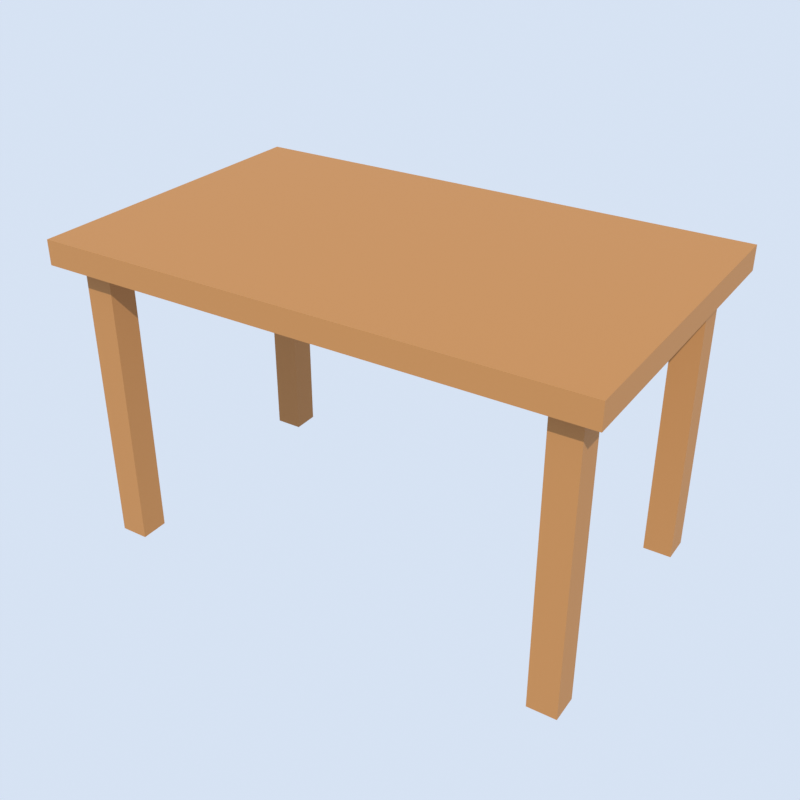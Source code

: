 # Source: table.blend  (saved by Blender 5.2.45; exported with 4.5.12 LTS)
import bpy
from mathutils import Matrix  # noqa: F401  (used for matrix-valued properties, if any)

bpy.ops.wm.read_factory_settings(use_empty=True)
scene = bpy.context.scene
scene.name = 'Scene'

# ---- materials (node trees are filled in below, after node groups)
mat_wood = bpy.data.materials.new('wood')

# ---- material node trees
mat_wood.use_nodes = True; mat_wood.node_tree.nodes.clear()
_N = mat_wood.node_tree.nodes; _L = mat_wood.node_tree.links
n0 = _N.new('ShaderNodeBsdfPrincipled'); n0.name = 'Principled BSDF'; n0.location = (-200, 100)
n0.inputs[0].default_value = (0.3916, 0.1746, 0.04971, 1.0)
n0.inputs[2].default_value = 0.75
n0.inputs[10].default_value = 0.005
n1 = _N.new('ShaderNodeOutputMaterial'); n1.name = 'Material Output'; n1.location = (200, 100)
_L.new(n0.outputs[0], n1.inputs[0])
n1.is_active_output = True

# ---- world
world_thumbnail_sky = bpy.data.worlds.new('Thumbnail sky'); scene.world = world_thumbnail_sky
world_thumbnail_sky.use_nodes = True; world_thumbnail_sky.node_tree.nodes.clear()
_N = world_thumbnail_sky.node_tree.nodes; _L = world_thumbnail_sky.node_tree.links
n0 = _N.new('ShaderNodeBackground'); n0.name = 'Background'; n0.location = (-200, 100)
n0.inputs[0].default_value = (0.75, 0.85, 1.0, 1.0)
n0.inputs[1].default_value = 0.9
n1 = _N.new('ShaderNodeOutputWorld'); n1.name = 'World Output'; n1.location = (200, 100)
_L.new(n0.outputs[0], n1.inputs[0])
n1.is_active_output = True

# ---- cameras
cam_thumbnail_camera = bpy.data.cameras.new('Thumbnail camera')

# ---- lights
light_thumbnail_sun = bpy.data.lights.new('Thumbnail sun', 'SUN')
light_thumbnail_sun.energy = 3.5

# ---- meshes
me_leg_0 = bpy.data.meshes.new('Leg_0')
me_leg_0.from_pydata([(-0.6, -0.35, 0.0), (-0.6, -0.35, 0.72), (-0.6, -0.28, 0.0), (-0.6, -0.28, 0.72), (-0.53, -0.35, 0.0), (-0.53, -0.35, 0.72), (-0.53, -0.28, 0.0), (-0.53, -0.28, 0.72)], [], [(0, 1, 3, 2), (2, 3, 7, 6), (6, 7, 5, 4), (4, 5, 1, 0), (2, 6, 4, 0), (7, 3, 1, 5)])
me_leg_0.materials.append(mat_wood)
me_leg_0.update()
me_leg_1 = bpy.data.meshes.new('Leg_1')
me_leg_1.from_pydata([(0.53, -0.35, 0.0), (0.53, -0.35, 0.72), (0.53, -0.28, 0.0), (0.53, -0.28, 0.72), (0.6, -0.35, 0.0), (0.6, -0.35, 0.72), (0.6, -0.28, 0.0), (0.6, -0.28, 0.72)], [], [(0, 1, 3, 2), (2, 3, 7, 6), (6, 7, 5, 4), (4, 5, 1, 0), (2, 6, 4, 0), (7, 3, 1, 5)])
me_leg_1.materials.append(mat_wood)
me_leg_1.update()
me_leg_2 = bpy.data.meshes.new('Leg_2')
me_leg_2.from_pydata([(-0.6, 0.28, 0.0), (-0.6, 0.28, 0.72), (-0.6, 0.35, 0.0), (-0.6, 0.35, 0.72), (-0.53, 0.28, 0.0), (-0.53, 0.28, 0.72), (-0.53, 0.35, 0.0), (-0.53, 0.35, 0.72)], [], [(0, 1, 3, 2), (2, 3, 7, 6), (6, 7, 5, 4), (4, 5, 1, 0), (2, 6, 4, 0), (7, 3, 1, 5)])
me_leg_2.materials.append(mat_wood)
me_leg_2.update()
me_leg_3 = bpy.data.meshes.new('Leg_3')
me_leg_3.from_pydata([(0.53, 0.28, 0.0), (0.53, 0.28, 0.72), (0.53, 0.35, 0.0), (0.53, 0.35, 0.72), (0.6, 0.28, 0.0), (0.6, 0.28, 0.72), (0.6, 0.35, 0.0), (0.6, 0.35, 0.72)], [], [(0, 1, 3, 2), (2, 3, 7, 6), (6, 7, 5, 4), (4, 5, 1, 0), (2, 6, 4, 0), (7, 3, 1, 5)])
me_leg_3.materials.append(mat_wood)
me_leg_3.update()
me_top = bpy.data.meshes.new('Top')
me_top.from_pydata([(-0.65, -0.4, 0.72), (-0.65, -0.4, 0.78), (-0.65, 0.4, 0.72), (-0.65, 0.4, 0.78), (0.65, -0.4, 0.72), (0.65, -0.4, 0.78), (0.65, 0.4, 0.72), (0.65, 0.4, 0.78)], [], [(0, 1, 3, 2), (2, 3, 7, 6), (6, 7, 5, 4), (4, 5, 1, 0), (2, 6, 4, 0), (7, 3, 1, 5)])
me_top.materials.append(mat_wood)
me_top.update()

# ---- objects
ob_leg_0 = bpy.data.objects.new('Leg_0', me_leg_0)
ob_leg_1 = bpy.data.objects.new('Leg_1', me_leg_1)
ob_leg_2 = bpy.data.objects.new('Leg_2', me_leg_2)
ob_leg_3 = bpy.data.objects.new('Leg_3', me_leg_3)
ob_top = bpy.data.objects.new('Top', me_top)
ob_thumbnail_camera = bpy.data.objects.new('Thumbnail camera', cam_thumbnail_camera)
ob_thumbnail_sun = bpy.data.objects.new('Thumbnail sun', light_thumbnail_sun)

# ---- transforms, parenting, visibility, modifiers, constraints
ob_leg_0.location = (0.0, 0.0, 0.0)
ob_leg_1.location = (0.0, 0.0, 0.0)
ob_leg_2.location = (0.0, 0.0, 0.0)
ob_leg_3.location = (0.0, 0.0, 0.0)
ob_top.location = (0.0, 0.0, 0.0)
ob_thumbnail_camera.location = (1.212, -1.886, 1.669)
ob_thumbnail_camera.rotation_euler = (1.052, -8.128e-09, 0.5713)
ob_thumbnail_sun.location = (0.0, 0.0, 0.0)
ob_thumbnail_sun.rotation_euler = (0.7854, 0.0, 0.6109)

# ---- collection membership
scene.collection.objects.link(ob_leg_0)
scene.collection.objects.link(ob_leg_1)
scene.collection.objects.link(ob_leg_2)
scene.collection.objects.link(ob_leg_3)
scene.collection.objects.link(ob_top)
scene.collection.objects.link(ob_thumbnail_camera)
scene.collection.objects.link(ob_thumbnail_sun)

# ---- scene / render settings (as saved in the file)
scene.camera = ob_thumbnail_camera
scene.frame_start = 1; scene.frame_end = 250; scene.frame_set(1)
scene.render.engine = 'BLENDER_EEVEE_NEXT'
scene.render.resolution_x = 256
scene.render.resolution_y = 256
scene.render.film_transparent = True
scene.render.bake_bias = 0.0
scene.render.bake_samples = 0
scene.render.compositor_device = 'GPU'
scene.eevee.taa_render_samples = 32
scene.eevee.use_volume_custom_range = False
scene.eevee.fast_gi_thickness_near = 0.1
scene.eevee.fast_gi_thickness_far = 0.0
scene.eevee.ray_tracing_options.screen_trace_thickness = 0.1
scene.view_settings.view_transform = 'Standard'
bpy.context.view_layer.update()
